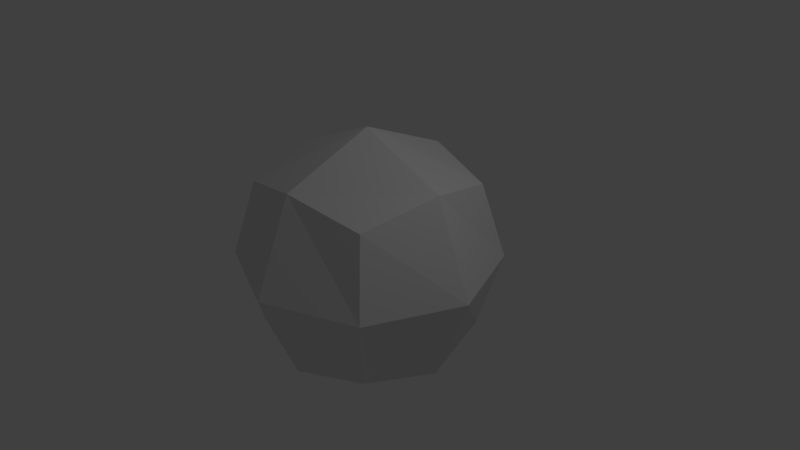 # Source: bubble_v0.blend  (saved by Blender 2.79.0; exported with 4.5.12 LTS)
import bpy
from mathutils import Matrix  # noqa: F401  (used for matrix-valued properties, if any)

bpy.ops.wm.read_factory_settings(use_empty=True)
scene = bpy.context.scene
scene.name = 'Scene'

# ---- collections
col_collection_1 = bpy.data.collections.new('Collection 1'); scene.collection.children.link(col_collection_1)

# ---- materials (node trees are filled in below, after node groups)
mat_material = bpy.data.materials.new('Material')
mat_material.alpha_threshold = 0.0
mat_material.use_transparent_shadow = False
mat_material.roughness = 0.5
mat_material.line_color = (0.0, 0.0, 0.0, 1.0)

# ---- material node trees

# ---- world
world_world = bpy.data.worlds.new('World'); scene.world = world_world
world_world.color = (0.05088, 0.05088, 0.05088)
world_world.use_sun_shadow = False
world_world.sun_shadow_jitter_overblur = 0.0
world_world.cycles.sampling_method = 'MANUAL'

# ---- cameras
cam_camera = bpy.data.cameras.new('Camera')
cam_camera.clip_end = 100.0
cam_camera.lens = 35.0
cam_camera.sensor_width = 32.0
cam_camera.sensor_height = 18.0
cam_camera.ortho_scale = 7.314
cam_camera.dof.focus_distance = 0.0
cam_camera.dof.aperture_fstop = 128.0

# ---- lights
light_lamp = bpy.data.lights.new('Lamp', 'POINT')
light_lamp.transmission_factor = 0.0
light_lamp.cutoff_distance = 30.0
light_lamp.energy = 100.0
light_lamp.shadow_buffer_clip_start = 1.001
light_lamp.shadow_soft_size = 0.1
light_lamp.shadow_maximum_resolution = 0.006
light_lamp.use_absolute_resolution = True

# ---- meshes
me_cube = bpy.data.meshes.new('Cube')
me_cube.from_pydata([(1.0, 1.0, -1.0), (1.0, -1.0, -1.0), (-1.0, -1.0, -1.0), (-1.0, 1.0, -1.0), (1.0, 1.0, 1.0), (1.0, -1.0, 1.0), (-1.0, -1.0, 1.0), (-1.0, 1.0, 1.0), (1.225, 1.512e-08, -1.225), (1.715e-07, 1.225, -1.225), (1.225, 1.225, 7.559e-09), (-5.761e-08, -1.225, -1.225), (1.225, -1.225, -7.559e-09), (-1.225, 3.037e-07, -1.225), (-1.225, -1.225, -2.367e-16), (-1.225, 1.225, 1.069e-08), (1.225, -7.182e-07, 1.225), (3.705e-07, 1.225, 1.225), (-5.678e-07, -1.225, 1.225), (-1.225, 1.715e-07, 1.225), (3.613e-07, 1.732, 3.531e-08), (-1.732, 2.676e-07, 5.345e-09), (-4.504e-07, -1.732, -3.78e-09), (1.732, -4.53e-07, 2.619e-08), (-1.38e-07, -1.454e-07, 1.732), (1.08e-07, 2.118e-07, -1.732)], [], [(25, 11, 2, 13), (24, 19, 6, 18), (23, 16, 5, 12), (22, 18, 6, 14), (21, 19, 7, 15), (20, 9, 3, 15), (17, 20, 15, 7), (4, 10, 20, 17), (10, 0, 9, 20), (13, 21, 15, 3), (2, 14, 21, 13), (14, 6, 19, 21), (11, 22, 14, 2), (1, 12, 22, 11), (12, 5, 18, 22), (8, 23, 12, 1), (0, 10, 23, 8), (10, 4, 16, 23), (16, 24, 18, 5), (4, 17, 24, 16), (17, 7, 19, 24), (9, 25, 13, 3), (0, 8, 25, 9), (8, 1, 11, 25)])
me_cube.materials.append(mat_material)
me_cube.use_remesh_preserve_volume = False
me_cube.use_remesh_preserve_attributes = False
me_cube.use_mirror_vertex_groups = False
me_cube.update()

# ---- objects
ob_bubble = bpy.data.objects.new('bubble', me_cube)
ob_lamp = bpy.data.objects.new('Lamp', light_lamp)
ob_camera = bpy.data.objects.new('Camera', cam_camera)

# ---- transforms, parenting, visibility, modifiers, constraints
ob_bubble.location = (0.0, 0.0, 0.0)
ob_bubble.lock_rotations_4d = False
ob_bubble.empty_display_type = 'ARROWS'
ob_bubble.lineart.crease_threshold = 0.0
ob_lamp.location = (4.076, 1.005, 5.904)
ob_lamp.rotation_euler = (0.6503, 0.05522, 1.866)
ob_lamp.lock_rotations_4d = False
ob_lamp.empty_display_type = 'ARROWS'
ob_lamp.color = (0.0, 0.0, 0.0, 0.0)
ob_lamp.lineart.crease_threshold = 0.0
ob_camera.location = (7.481, -6.508, 5.344)
ob_camera.rotation_euler = (1.109, 0.0, 0.8149)
ob_camera.lock_rotations_4d = False
ob_camera.empty_display_type = 'ARROWS'
ob_camera.color = (0.0, 0.0, 0.0, 0.0)
ob_camera.display_type = 'WIRE'
ob_camera.lineart.crease_threshold = 0.0

# ---- collection membership
col_collection_1.objects.link(ob_bubble)
col_collection_1.objects.link(ob_lamp)
col_collection_1.objects.link(ob_camera)

# ---- scene / render settings (as saved in the file)
scene.camera = ob_camera
scene.frame_start = 1; scene.frame_end = 250; scene.frame_set(1)
scene.render.engine = 'BLENDER_EEVEE_NEXT'
scene.render.resolution_percentage = 50
scene.render.dither_intensity = 0.0
scene.cycles.use_denoising = False
scene.cycles.samples = 128
scene.cycles.sampling_pattern = 'TABULATED_SOBOL'
scene.cycles.use_adaptive_sampling = False
scene.cycles.use_light_tree = False
scene.cycles.blur_glossy = 0.0
scene.cycles.sample_clamp_indirect = 0.0
scene.view_settings.view_transform = 'Standard'
bpy.context.view_layer.update()

